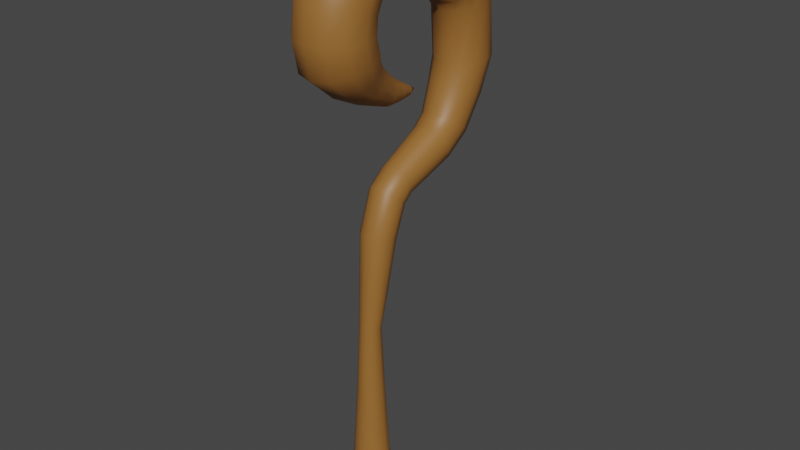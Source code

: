 # Source: wand.blend  (saved by Blender 2.83.19; exported with 4.5.12 LTS)
import bpy
from mathutils import Matrix  # noqa: F401  (used for matrix-valued properties, if any)

bpy.ops.wm.read_factory_settings(use_empty=True)
scene = bpy.context.scene
scene.name = 'Scene'

# ---- collections
col_collection = bpy.data.collections.new('Collection'); scene.collection.children.link(col_collection)

# ---- materials (node trees are filled in below, after node groups)
mat_wood = bpy.data.materials.new('Wood')
mat_wood.use_transparent_shadow = False

# ---- material node trees
mat_wood.use_nodes = True; mat_wood.node_tree.nodes.clear()
_N = mat_wood.node_tree.nodes; _L = mat_wood.node_tree.links
n0 = _N.new('ShaderNodeBsdfPrincipled'); n0.name = 'Principled BSDF'; n0.location = (10, 300)
n0.distribution = 'GGX'
n0.subsurface_method = 'BURLEY'
n0.inputs[0].default_value = (0.3108, 0.1326, 0.0286, 1.0)
n0.inputs[3].default_value = 1.45
n0.inputs[27].default_value = (0.0, 0.0, 0.0, 1.0)
n0.inputs[28].default_value = 1.0
n1 = _N.new('ShaderNodeOutputMaterial'); n1.name = 'Material Output'; n1.location = (300, 300)
_L.new(n0.outputs[0], n1.inputs[0])
n1.is_active_output = True

# ---- world
world_world = bpy.data.worlds.new('World'); scene.world = world_world
world_world.use_nodes = True; world_world.node_tree.nodes.clear()
_N = world_world.node_tree.nodes; _L = world_world.node_tree.links
n0 = _N.new('ShaderNodeOutputWorld'); n0.name = 'World Output'; n0.location = (300, 300)
n1 = _N.new('ShaderNodeBackground'); n1.name = 'Background'; n1.location = (10, 300)
n1.inputs[0].default_value = (0.05088, 0.05088, 0.05088, 1.0)
_L.new(n1.outputs[0], n0.inputs[0])
n0.is_active_output = True
world_world.color = (0.05088, 0.05088, 0.05088)
world_world.use_sun_shadow = False
world_world.sun_shadow_jitter_overblur = 0.0

# ---- meshes
me_cylinder = bpy.data.meshes.new('Cylinder')
me_cylinder.from_pydata([(0.0, 1.0, -1.0), (-1.969e-09, 0.4149, 1.019), (0.5, 0.866, -1.0), (0.3169, 0.33, 1.019), (0.866, 0.5, -1.0), (0.5489, 0.09796, 1.019), (1.0, -4.371e-08, -1.0), (0.6339, -0.219, 1.019), (0.866, -0.5, -1.0), (0.5489, -0.5359, 1.019), (0.5, -0.866, -1.0), (0.3169, -0.7679, 1.019), (1.51e-07, -1.0, -1.0), (9.374e-08, -0.8528, 1.019), (-0.5, -0.866, -1.0), (-0.3169, -0.7679, 1.019), (-0.866, -0.5, -1.0), (-0.5489, -0.5359, 1.019), (-1.0, -4.649e-07, -1.0), (-0.6339, -0.219, 1.019), (-0.866, 0.5, -1.0), (-0.5489, 0.09796, 1.019), (-0.5, 0.866, -1.0), (-0.3169, 0.33, 1.019), (-9.164e-09, 0.2644, 3.625), (0.2417, 0.1996, 3.625), (0.4186, 0.02271, 3.625), (0.4834, -0.219, 3.625), (0.4186, -0.4607, 3.625), (0.2417, -0.6376, 3.625), (6.382e-08, -0.7023, 3.625), (-0.2417, -0.6376, 3.625), (-0.4186, -0.4607, 3.625), (-0.4834, -0.219, 3.625), (-0.4186, 0.02271, 3.625), (-0.2417, 0.1996, 3.625), (-2.192e-07, 0.155, 6.136), (0.187, 0.1049, 6.136), (0.3239, -0.03199, 6.136), (0.374, -0.219, 6.136), (0.3239, -0.406, 6.136), (0.187, -0.5428, 6.136), (-1.627e-07, -0.5929, 6.136), (-0.187, -0.5428, 6.136), (-0.3239, -0.406, 6.136), (-0.374, -0.219, 6.136), (-0.3239, -0.03199, 6.136), (-0.187, 0.1049, 6.136), (-6.398e-07, 0.4386, 7.446), (0.2362, 0.3759, 7.455), (0.4091, 0.2046, 7.478), (0.4724, -0.02945, 7.51), (0.4091, -0.2635, 7.542), (0.2362, -0.4348, 7.565), (-5.685e-07, -0.4975, 7.574), (-0.2362, -0.4348, 7.565), (-0.4091, -0.2635, 7.542), (-0.4724, -0.02945, 7.51), (-0.4091, 0.2046, 7.478), (-0.2362, 0.3759, 7.455), (-3.12e-07, 0.7944, 9.176), (0.2973, 0.7171, 9.195), (0.5149, 0.506, 9.248), (0.5946, 0.2175, 9.32), (0.5149, -0.07092, 9.392), (0.2973, -0.2821, 9.445), (-2.222e-07, -0.3594, 9.464), (-0.2973, -0.2821, 9.445), (-0.5149, -0.07092, 9.392), (-0.5946, 0.2175, 9.32), (-0.5149, 0.506, 9.248), (-0.2973, 0.7171, 9.195), (-8.569e-07, 1.13, 10.13), (0.3091, 1.067, 10.18), (0.5354, 0.8955, 10.33), (0.6182, 0.6607, 10.53), (0.5354, 0.4259, 10.73), (0.3091, 0.2541, 10.88), (-7.635e-07, 0.1911, 10.93), (-0.3091, 0.2541, 10.88), (-0.5354, 0.4259, 10.73), (-0.6182, 0.6607, 10.53), (-0.5354, 0.8955, 10.33), (-0.3091, 1.067, 10.18), (-1.015e-06, 1.338, 10.34), (0.3091, 1.306, 10.42), (0.5354, 1.219, 10.62), (0.6182, 1.099, 10.91), (0.5354, 0.9799, 11.19), (0.3091, 0.8925, 11.4), (-9.219e-07, 0.8605, 11.48), (-0.3091, 0.8925, 11.4), (-0.5354, 0.9799, 11.19), (-0.6182, 1.099, 10.91), (-0.5354, 1.219, 10.62), (-0.3091, 1.306, 10.42), (-6.066e-07, 3.137, 10.96), (0.3702, 3.099, 11.05), (0.6413, 2.995, 11.3), (0.7405, 2.852, 11.64), (0.6413, 2.709, 11.98), (0.3702, 2.604, 12.23), (-4.948e-07, 2.566, 12.33), (-0.3702, 2.604, 12.23), (-0.6413, 2.709, 11.98), (-0.7405, 2.852, 11.64), (-0.6413, 2.995, 11.3), (-0.3702, 3.099, 11.05), (-2.798e-07, 4.142, 11.69), (0.3904, 4.06, 11.75), (0.6763, 3.834, 11.93), (0.7809, 3.526, 12.16), (0.6763, 3.217, 12.4), (0.3904, 2.991, 12.58), (-1.619e-07, 2.909, 12.64), (-0.3904, 2.991, 12.58), (-0.6763, 3.217, 12.4), (-0.7809, 3.526, 12.16), (-0.6763, 3.834, 11.93), (-0.3904, 4.06, 11.75), (8.637e-07, 4.886, 12.93), (0.439, 4.775, 12.97), (0.7603, 4.473, 13.08), (0.878, 4.06, 13.23), (0.7603, 3.647, 13.37), (0.439, 3.345, 13.48), (9.962e-07, 3.235, 13.52), (-0.439, 3.345, 13.48), (-0.7603, 3.647, 13.37), (-0.878, 4.06, 13.23), (-0.7603, 4.473, 13.08), (-0.439, 4.775, 12.97), (1.762e-06, 5.393, 14.33), (0.4818, 5.264, 14.32), (0.8346, 4.912, 14.29), (0.9637, 4.432, 14.25), (0.8346, 3.952, 14.22), (0.4818, 3.6, 14.19), (1.908e-06, 3.471, 14.18), (-0.4818, 3.6, 14.19), (-0.8346, 3.952, 14.22), (-0.9637, 4.432, 14.25), (-0.8346, 4.912, 14.29), (-0.4818, 5.264, 14.32), (1.464e-06, 5.262, 16.06), (0.4818, 5.134, 16.05), (0.8346, 4.782, 16.03), (0.9637, 4.301, 15.99), (0.8346, 3.821, 15.95), (0.4818, 3.469, 15.93), (1.61e-06, 3.34, 15.92), (-0.4818, 3.469, 15.93), (-0.8346, 3.821, 15.95), (-0.9637, 4.301, 15.99), (-0.8346, 4.782, 16.03), (-0.4818, 5.134, 16.05), (1.858e-06, 4.935, 17.16), (0.5133, 4.812, 17.1), (0.8891, 4.476, 16.93), (1.027, 4.016, 16.7), (0.8891, 3.557, 16.47), (0.5133, 3.221, 16.3), (2.013e-06, 3.098, 16.24), (-0.5133, 3.221, 16.3), (-0.8891, 3.557, 16.47), (-1.027, 4.016, 16.7), (-0.8891, 4.476, 16.93), (-0.5133, 4.812, 17.1), (1.271e-06, 3.595, 18.71), (0.5721, 3.507, 18.59), (0.9909, 3.266, 18.25), (1.144, 2.937, 17.78), (0.9909, 2.608, 17.31), (0.5721, 2.368, 16.97), (1.444e-06, 2.279, 16.84), (-0.5721, 2.368, 16.97), (-0.9909, 2.608, 17.31), (-1.144, 2.937, 17.78), (-0.9909, 3.266, 18.25), (-0.5721, 3.507, 18.59), (1.271e-06, 2.03, 19.42), (0.5721, 1.994, 19.27), (0.9909, 1.898, 18.86), (1.144, 1.765, 18.31), (0.9909, 1.633, 17.75), (0.5721, 1.536, 17.34), (1.444e-06, 1.501, 17.19), (-0.5721, 1.536, 17.34), (-0.9909, 1.633, 17.75), (-1.144, 1.765, 18.31), (-0.9909, 1.898, 18.86), (-0.5721, 1.994, 19.27), (-8.387e-06, 0.5794, 19.51), (0.4773, 0.581, 19.38), (0.8267, 0.5854, 19.03), (0.9546, 0.5913, 18.55), (0.8267, 0.5973, 18.08), (0.4773, 0.6017, 17.73), (-8.243e-06, 0.6033, 17.6), (-0.4773, 0.6017, 17.73), (-0.8267, 0.5973, 18.08), (-0.9546, 0.5913, 18.55), (-0.8267, 0.5854, 19.03), (-0.4773, 0.581, 19.38), (-8.418e-06, -0.9846, 19.26), (0.5383, -0.9199, 19.13), (0.9323, -0.7432, 18.78), (1.077, -0.5019, 18.3), (0.9323, -0.2606, 17.82), (0.5383, -0.0839, 17.46), (-8.256e-06, -0.01923, 17.34), (-0.5383, -0.0839, 17.46), (-0.9323, -0.2606, 17.82), (-1.077, -0.5019, 18.3), (-0.9323, -0.7432, 18.78), (-0.5383, -0.9199, 19.13), (-8.475e-06, -1.987, 18.74), (0.611, -1.867, 18.63), (1.058, -1.539, 18.32), (1.222, -1.091, 17.91), (1.058, -0.6421, 17.49), (0.611, -0.3139, 17.19), (-8.291e-06, -0.1938, 17.08), (-0.611, -0.3139, 17.19), (-1.058, -0.6421, 17.49), (-1.222, -1.091, 17.91), (-1.058, -1.539, 18.32), (-0.611, -1.867, 18.63), (-8.475e-06, -2.641, 17.49), (0.611, -2.486, 17.44), (1.058, -2.062, 17.3), (1.222, -1.483, 17.1), (1.058, -0.904, 16.91), (0.611, -0.4803, 16.76), (-8.291e-06, -0.3252, 16.71), (-0.611, -0.4803, 16.76), (-1.058, -0.904, 16.91), (-1.222, -1.483, 17.1), (-1.058, -2.062, 17.3), (-0.611, -2.486, 17.44), (-8.712e-06, -2.795, 16.31), (0.611, -2.631, 16.31), (1.058, -2.184, 16.3), (1.222, -1.573, 16.28), (1.058, -0.9624, 16.27), (0.611, -0.5152, 16.26), (-8.527e-06, -0.3516, 16.26), (-0.611, -0.5152, 16.26), (-1.058, -0.9624, 16.27), (-1.222, -1.573, 16.28), (-1.058, -2.184, 16.3), (-0.611, -2.631, 16.31), (-8.452e-06, -2.572, 15.22), (0.611, -2.416, 15.27), (1.058, -1.987, 15.4), (1.222, -1.403, 15.58), (1.058, -0.8177, 15.75), (0.611, -0.3895, 15.88), (-8.268e-06, -0.2328, 15.93), (-0.611, -0.3895, 15.88), (-1.058, -0.8177, 15.75), (-1.222, -1.403, 15.58), (-1.058, -1.987, 15.4), (-0.611, -2.416, 15.27), (-7.659e-06, -1.687, 14.47), (0.4736, -1.58, 14.54), (0.8204, -1.287, 14.73), (0.9473, -0.8882, 14.98), (0.8204, -0.4891, 15.24), (0.4736, -0.1969, 15.42), (-7.516e-06, -0.08991, 15.49), (-0.4737, -0.1969, 15.42), (-0.8204, -0.4891, 15.24), (-0.9473, -0.8882, 14.98), (-0.8204, -1.287, 14.73), (-0.4737, -1.58, 14.54), (-7.133e-06, -0.6765, 13.98), (0.347, -0.6195, 14.06), (0.6011, -0.4637, 14.26), (0.694, -0.2509, 14.53), (0.6011, -0.03818, 14.81), (0.347, 0.1176, 15.01), (-7.029e-06, 0.1746, 15.08), (-0.347, 0.1176, 15.01), (-0.6011, -0.03818, 14.81), (-0.6941, -0.2509, 14.53), (-0.6011, -0.4637, 14.26), (-0.347, -0.6195, 14.06), (-6.532e-06, 0.4321, 13.6), (0.2492, 0.4507, 13.66), (0.4316, 0.5014, 13.84), (0.4983, 0.5707, 14.08), (0.4316, 0.64, 14.32), (0.2492, 0.6907, 14.49), (-6.456e-06, 0.7093, 14.56), (-0.2492, 0.6907, 14.49), (-0.4316, 0.64, 14.32), (-0.4984, 0.5707, 14.08), (-0.4316, 0.5014, 13.84), (-0.2492, 0.4507, 13.66), (-6.195e-06, 1.102, 13.58), (0.1695, 1.107, 13.62), (0.2936, 1.119, 13.75), (0.339, 1.137, 13.92), (0.2936, 1.154, 14.08), (0.1695, 1.167, 14.21), (-6.144e-06, 1.172, 14.25), (-0.1695, 1.167, 14.21), (-0.2936, 1.154, 14.08), (-0.3391, 1.137, 13.92), (-0.2936, 1.119, 13.75), (-0.1695, 1.107, 13.62), (-5.938e-06, 1.612, 13.6), (0.09599, 1.615, 13.63), (0.1663, 1.622, 13.7), (0.192, 1.632, 13.79), (0.1663, 1.642, 13.89), (0.09599, 1.649, 13.96), (-5.909e-06, 1.652, 13.98), (-0.096, 1.649, 13.96), (-0.1663, 1.642, 13.89), (-0.192, 1.632, 13.79), (-0.1663, 1.622, 13.7), (-0.096, 1.615, 13.63), (-0.00658, 2.001, 13.75)], [], [(0, 1, 3, 2), (2, 3, 5, 4), (4, 5, 7, 6), (6, 7, 9, 8), (8, 9, 11, 10), (10, 11, 13, 12), (12, 13, 15, 14), (14, 15, 17, 16), (16, 17, 19, 18), (18, 19, 21, 20), (15, 13, 30, 31), (20, 21, 23, 22), (22, 23, 1, 0), (0, 2, 4, 6, 8, 10, 12, 14, 16, 18, 20, 22), (26, 25, 37, 38), (13, 11, 29, 30), (11, 9, 28, 29), (9, 7, 27, 28), (1, 23, 35, 24), (3, 1, 24, 25), (7, 5, 26, 27), (23, 21, 34, 35), (5, 3, 25, 26), (21, 19, 33, 34), (19, 17, 32, 33), (17, 15, 31, 32), (36, 47, 59, 48), (33, 32, 44, 45), (30, 29, 41, 42), (27, 26, 38, 39), (34, 33, 45, 46), (31, 30, 42, 43), (28, 27, 39, 40), (35, 34, 46, 47), (25, 24, 36, 37), (32, 31, 43, 44), (29, 28, 40, 41), (24, 35, 47, 36), (53, 52, 64, 65), (38, 37, 49, 50), (45, 44, 56, 57), (42, 41, 53, 54), (39, 38, 50, 51), (46, 45, 57, 58), (43, 42, 54, 55), (40, 39, 51, 52), (47, 46, 58, 59), (37, 36, 48, 49), (44, 43, 55, 56), (41, 40, 52, 53), (65, 64, 76, 77), (48, 59, 71, 60), (50, 49, 61, 62), (57, 56, 68, 69), (54, 53, 65, 66), (51, 50, 62, 63), (58, 57, 69, 70), (55, 54, 66, 67), (52, 51, 63, 64), (59, 58, 70, 71), (49, 48, 60, 61), (56, 55, 67, 68), (80, 79, 91, 92), (60, 71, 83, 72), (62, 61, 73, 74), (69, 68, 80, 81), (66, 65, 77, 78), (63, 62, 74, 75), (70, 69, 81, 82), (67, 66, 78, 79), (64, 63, 75, 76), (71, 70, 82, 83), (61, 60, 72, 73), (68, 67, 79, 80), (85, 84, 96, 97), (77, 76, 88, 89), (72, 83, 95, 84), (74, 73, 85, 86), (81, 80, 92, 93), (78, 77, 89, 90), (75, 74, 86, 87), (82, 81, 93, 94), (79, 78, 90, 91), (76, 75, 87, 88), (83, 82, 94, 95), (73, 72, 84, 85), (107, 106, 118, 119), (92, 91, 103, 104), (89, 88, 100, 101), (84, 95, 107, 96), (86, 85, 97, 98), (93, 92, 104, 105), (90, 89, 101, 102), (87, 86, 98, 99), (94, 93, 105, 106), (91, 90, 102, 103), (88, 87, 99, 100), (95, 94, 106, 107), (112, 111, 123, 124), (97, 96, 108, 109), (104, 103, 115, 116), (101, 100, 112, 113), (96, 107, 119, 108), (98, 97, 109, 110), (105, 104, 116, 117), (102, 101, 113, 114), (99, 98, 110, 111), (106, 105, 117, 118), (103, 102, 114, 115), (100, 99, 111, 112), (124, 123, 135, 136), (119, 118, 130, 131), (109, 108, 120, 121), (116, 115, 127, 128), (113, 112, 124, 125), (108, 119, 131, 120), (110, 109, 121, 122), (117, 116, 128, 129), (114, 113, 125, 126), (111, 110, 122, 123), (118, 117, 129, 130), (115, 114, 126, 127), (139, 138, 150, 151), (131, 130, 142, 143), (121, 120, 132, 133), (128, 127, 139, 140), (125, 124, 136, 137), (120, 131, 143, 132), (122, 121, 133, 134), (129, 128, 140, 141), (126, 125, 137, 138), (123, 122, 134, 135), (130, 129, 141, 142), (127, 126, 138, 139), (151, 150, 162, 163), (136, 135, 147, 148), (143, 142, 154, 155), (133, 132, 144, 145), (140, 139, 151, 152), (137, 136, 148, 149), (132, 143, 155, 144), (134, 133, 145, 146), (141, 140, 152, 153), (138, 137, 149, 150), (135, 134, 146, 147), (142, 141, 153, 154), (166, 165, 177, 178), (148, 147, 159, 160), (155, 154, 166, 167), (145, 144, 156, 157), (152, 151, 163, 164), (149, 148, 160, 161), (144, 155, 167, 156), (146, 145, 157, 158), (153, 152, 164, 165), (150, 149, 161, 162), (147, 146, 158, 159), (154, 153, 165, 166), (171, 170, 182, 183), (163, 162, 174, 175), (160, 159, 171, 172), (167, 166, 178, 179), (157, 156, 168, 169), (164, 163, 175, 176), (161, 160, 172, 173), (156, 167, 179, 168), (158, 157, 169, 170), (165, 164, 176, 177), (162, 161, 173, 174), (159, 158, 170, 171), (183, 182, 194, 195), (178, 177, 189, 190), (175, 174, 186, 187), (172, 171, 183, 184), (179, 178, 190, 191), (169, 168, 180, 181), (176, 175, 187, 188), (173, 172, 184, 185), (168, 179, 191, 180), (170, 169, 181, 182), (177, 176, 188, 189), (174, 173, 185, 186), (198, 197, 209, 210), (190, 189, 201, 202), (187, 186, 198, 199), (184, 183, 195, 196), (191, 190, 202, 203), (181, 180, 192, 193), (188, 187, 199, 200), (185, 184, 196, 197), (180, 191, 203, 192), (182, 181, 193, 194), (189, 188, 200, 201), (186, 185, 197, 198), (210, 209, 221, 222), (195, 194, 206, 207), (202, 201, 213, 214), (199, 198, 210, 211), (196, 195, 207, 208), (203, 202, 214, 215), (193, 192, 204, 205), (200, 199, 211, 212), (197, 196, 208, 209), (192, 203, 215, 204), (194, 193, 205, 206), (201, 200, 212, 213), (225, 224, 236, 237), (207, 206, 218, 219), (214, 213, 225, 226), (211, 210, 222, 223), (208, 207, 219, 220), (215, 214, 226, 227), (205, 204, 216, 217), (212, 211, 223, 224), (209, 208, 220, 221), (204, 215, 227, 216), (206, 205, 217, 218), (213, 212, 224, 225), (230, 229, 241, 242), (222, 221, 233, 234), (219, 218, 230, 231), (226, 225, 237, 238), (223, 222, 234, 235), (220, 219, 231, 232), (227, 226, 238, 239), (217, 216, 228, 229), (224, 223, 235, 236), (221, 220, 232, 233), (216, 227, 239, 228), (218, 217, 229, 230), (240, 251, 263, 252), (237, 236, 248, 249), (234, 233, 245, 246), (231, 230, 242, 243), (238, 237, 249, 250), (235, 234, 246, 247), (232, 231, 243, 244), (239, 238, 250, 251), (229, 228, 240, 241), (236, 235, 247, 248), (233, 232, 244, 245), (228, 239, 251, 240), (257, 256, 268, 269), (242, 241, 253, 254), (249, 248, 260, 261), (246, 245, 257, 258), (243, 242, 254, 255), (250, 249, 261, 262), (247, 246, 258, 259), (244, 243, 255, 256), (251, 250, 262, 263), (241, 240, 252, 253), (248, 247, 259, 260), (245, 244, 256, 257), (269, 268, 280, 281), (252, 263, 275, 264), (254, 253, 265, 266), (261, 260, 272, 273), (258, 257, 269, 270), (255, 254, 266, 267), (262, 261, 273, 274), (259, 258, 270, 271), (256, 255, 267, 268), (263, 262, 274, 275), (253, 252, 264, 265), (260, 259, 271, 272), (284, 283, 295, 296), (264, 275, 287, 276), (266, 265, 277, 278), (273, 272, 284, 285), (270, 269, 281, 282), (267, 266, 278, 279), (274, 273, 285, 286), (271, 270, 282, 283), (268, 267, 279, 280), (275, 274, 286, 287), (265, 264, 276, 277), (272, 271, 283, 284), (289, 288, 300, 301), (281, 280, 292, 293), (276, 287, 299, 288), (278, 277, 289, 290), (285, 284, 296, 297), (282, 281, 293, 294), (279, 278, 290, 291), (286, 285, 297, 298), (283, 282, 294, 295), (280, 279, 291, 292), (287, 286, 298, 299), (277, 276, 288, 289), (311, 310, 322, 323), (296, 295, 307, 308), (293, 292, 304, 305), (288, 299, 311, 300), (290, 289, 301, 302), (297, 296, 308, 309), (294, 293, 305, 306), (291, 290, 302, 303), (298, 297, 309, 310), (295, 294, 306, 307), (292, 291, 303, 304), (299, 298, 310, 311), (316, 324, 317), (301, 300, 312, 313), (308, 307, 319, 320), (305, 304, 316, 317), (300, 311, 323, 312), (302, 301, 313, 314), (309, 308, 320, 321), (306, 305, 317, 318), (303, 302, 314, 315), (310, 309, 321, 322), (307, 306, 318, 319), (304, 303, 315, 316), (317, 324, 318), (318, 324, 319), (319, 324, 320), (320, 324, 321), (321, 324, 322), (322, 324, 323), (323, 324, 312), (312, 324, 313), (313, 324, 314), (314, 324, 315), (315, 324, 316)])
me_cylinder.polygons.foreach_set('use_smooth', [True] * 325)
_uv = me_cylinder.uv_layers.new(name='UVMap')
_uv.uv.foreach_set('vector', [1.0, 0.5, 1.0, 1.0, 0.9167, 1.0, 0.9167, 0.5, 0.9167, 0.5, 0.9167, 1.0, 0.8333, 1.0, 0.8333, 0.5, 0.8333, 0.5, 0.8333, 1.0, 0.75, 1.0, 0.75, 0.5, 0.75, 0.5, 0.75, 1.0, 0.6667, 1.0, 0.6667, 0.5, 0.6667, 0.5, 0.6667, 1.0, 0.5833, 1.0, 0.5833, 0.5, 0.5833, 0.5, 0.5833, 1.0, 0.5, 1.0, 0.5, 0.5, 0.5, 0.5, 0.5, 1.0, 0.4167, 1.0, 0.4167, 0.5, 0.4167, 0.5, 0.4167, 1.0, 0.3333, 1.0, 0.3333, 0.5, 0.3333, 0.5, 0.3333, 1.0, 0.25, 1.0, 0.25, 0.5, 0.25, 0.5, 0.25, 1.0, 0.1667, 1.0, 0.1667, 0.5, 0.4167, 1.0, 0.5, 1.0, 0.5, 1.0, 0.4167, 1.0, 0.1667, 0.5, 0.1667, 1.0, 0.08333, 1.0, 0.08333, 0.5, 0.08333, 0.5, 0.08333, 1.0, 7.451e-08, 1.0, 7.451e-08, 0.5, 0.75, 0.49, 0.87, 0.4578, 0.9578, 0.37, 0.99, 0.25, 0.9578, 0.13, 0.87, 0.04215, 0.75, 0.01, 0.63, 0.04215, 0.5422, 0.13, 0.51, 0.25, 0.5422, 0.37, 0.63, 0.4578, 0.8333, 1.0, 0.9167, 1.0, 0.9167, 1.0, 0.8333, 1.0, 0.5, 1.0, 0.5833, 1.0, 0.5833, 1.0, 0.5, 1.0, 0.5833, 1.0, 0.6667, 1.0, 0.6667, 1.0, 0.5833, 1.0, 0.6667, 1.0, 0.75, 1.0, 0.75, 1.0, 0.6667, 1.0, 7.451e-08, 1.0, 0.08333, 1.0, 0.08333, 1.0, 7.451e-08, 1.0, 0.9167, 1.0, 1.0, 1.0, 1.0, 1.0, 0.9167, 1.0, 0.75, 1.0, 0.8333, 1.0, 0.8333, 1.0, 0.75, 1.0, 0.08333, 1.0, 0.1667, 1.0, 0.1667, 1.0, 0.08333, 1.0, 0.8333, 1.0, 0.9167, 1.0, 0.9167, 1.0, 0.8333, 1.0, 0.1667, 1.0, 0.25, 1.0, 0.25, 1.0, 0.1667, 1.0, 0.25, 1.0, 0.3333, 1.0, 0.3333, 1.0, 0.25, 1.0, 0.3333, 1.0, 0.4167, 1.0, 0.4167, 1.0, 0.3333, 1.0, 7.451e-08, 1.0, 0.08333, 1.0, 0.08333, 1.0, 7.451e-08, 1.0, 0.25, 1.0, 0.3333, 1.0, 0.3333, 1.0, 0.25, 1.0, 0.5, 1.0, 0.5833, 1.0, 0.5833, 1.0, 0.5, 1.0, 0.75, 1.0, 0.8333, 1.0, 0.8333, 1.0, 0.75, 1.0, 0.1667, 1.0, 0.25, 1.0, 0.25, 1.0, 0.1667, 1.0, 0.4167, 1.0, 0.5, 1.0, 0.5, 1.0, 0.4167, 1.0, 0.6667, 1.0, 0.75, 1.0, 0.75, 1.0, 0.6667, 1.0, 0.08333, 1.0, 0.1667, 1.0, 0.1667, 1.0, 0.08333, 1.0, 0.9167, 1.0, 1.0, 1.0, 1.0, 1.0, 0.9167, 1.0, 0.3333, 1.0, 0.4167, 1.0, 0.4167, 1.0, 0.3333, 1.0, 0.5833, 1.0, 0.6667, 1.0, 0.6667, 1.0, 0.5833, 1.0, 7.451e-08, 1.0, 0.08333, 1.0, 0.08333, 1.0, 7.451e-08, 1.0, 0.5833, 1.0, 0.6667, 1.0, 0.6667, 1.0, 0.5833, 1.0, 0.8333, 1.0, 0.9167, 1.0, 0.9167, 1.0, 0.8333, 1.0, 0.25, 1.0, 0.3333, 1.0, 0.3333, 1.0, 0.25, 1.0, 0.5, 1.0, 0.5833, 1.0, 0.5833, 1.0, 0.5, 1.0, 0.75, 1.0, 0.8333, 1.0, 0.8333, 1.0, 0.75, 1.0, 0.1667, 1.0, 0.25, 1.0, 0.25, 1.0, 0.1667, 1.0, 0.4167, 1.0, 0.5, 1.0, 0.5, 1.0, 0.4167, 1.0, 0.6667, 1.0, 0.75, 1.0, 0.75, 1.0, 0.6667, 1.0, 0.08333, 1.0, 0.1667, 1.0, 0.1667, 1.0, 0.08333, 1.0, 0.9167, 1.0, 1.0, 1.0, 1.0, 1.0, 0.9167, 1.0, 0.3333, 1.0, 0.4167, 1.0, 0.4167, 1.0, 0.3333, 1.0, 0.5833, 1.0, 0.6667, 1.0, 0.6667, 1.0, 0.5833, 1.0, 0.5833, 1.0, 0.6667, 1.0, 0.6667, 1.0, 0.5833, 1.0, 7.451e-08, 1.0, 0.08333, 1.0, 0.08333, 1.0, 7.451e-08, 1.0, 0.8333, 1.0, 0.9167, 1.0, 0.9167, 1.0, 0.8333, 1.0, 0.25, 1.0, 0.3333, 1.0, 0.3333, 1.0, 0.25, 1.0, 0.5, 1.0, 0.5833, 1.0, 0.5833, 1.0, 0.5, 1.0, 0.75, 1.0, 0.8333, 1.0, 0.8333, 1.0, 0.75, 1.0, 0.1667, 1.0, 0.25, 1.0, 0.25, 1.0, 0.1667, 1.0, 0.4167, 1.0, 0.5, 1.0, 0.5, 1.0, 0.4167, 1.0, 0.6667, 1.0, 0.75, 1.0, 0.75, 1.0, 0.6667, 1.0, 0.08333, 1.0, 0.1667, 1.0, 0.1667, 1.0, 0.08333, 1.0, 0.9167, 1.0, 1.0, 1.0, 1.0, 1.0, 0.9167, 1.0, 0.3333, 1.0, 0.4167, 1.0, 0.4167, 1.0, 0.3333, 1.0, 0.3333, 1.0, 0.4167, 1.0, 0.4167, 1.0, 0.3333, 1.0, 7.451e-08, 1.0, 0.08333, 1.0, 0.08333, 1.0, 7.451e-08, 1.0, 0.8333, 1.0, 0.9167, 1.0, 0.9167, 1.0, 0.8333, 1.0, 0.25, 1.0, 0.3333, 1.0, 0.3333, 1.0, 0.25, 1.0, 0.5, 1.0, 0.5833, 1.0, 0.5833, 1.0, 0.5, 1.0, 0.75, 1.0, 0.8333, 1.0, 0.8333, 1.0, 0.75, 1.0, 0.1667, 1.0, 0.25, 1.0, 0.25, 1.0, 0.1667, 1.0, 0.4167, 1.0, 0.5, 1.0, 0.5, 1.0, 0.4167, 1.0, 0.6667, 1.0, 0.75, 1.0, 0.75, 1.0, 0.6667, 1.0, 0.08333, 1.0, 0.1667, 1.0, 0.1667, 1.0, 0.08333, 1.0, 0.9167, 1.0, 1.0, 1.0, 1.0, 1.0, 0.9167, 1.0, 0.3333, 1.0, 0.4167, 1.0, 0.4167, 1.0, 0.3333, 1.0, 0.9167, 1.0, 1.0, 1.0, 1.0, 1.0, 0.9167, 1.0, 0.5833, 1.0, 0.6667, 1.0, 0.6667, 1.0, 0.5833, 1.0, 7.451e-08, 1.0, 0.08333, 1.0, 0.08333, 1.0, 7.451e-08, 1.0, 0.8333, 1.0, 0.9167, 1.0, 0.9167, 1.0, 0.8333, 1.0, 0.25, 1.0, 0.3333, 1.0, 0.3333, 1.0, 0.25, 1.0, 0.5, 1.0, 0.5833, 1.0, 0.5833, 1.0, 0.5, 1.0, 0.75, 1.0, 0.8333, 1.0, 0.8333, 1.0, 0.75, 1.0, 0.1667, 1.0, 0.25, 1.0, 0.25, 1.0, 0.1667, 1.0, 0.4167, 1.0, 0.5, 1.0, 0.5, 1.0, 0.4167, 1.0, 0.6667, 1.0, 0.75, 1.0, 0.75, 1.0, 0.6667, 1.0, 0.08333, 1.0, 0.1667, 1.0, 0.1667, 1.0, 0.08333, 1.0, 0.9167, 1.0, 1.0, 1.0, 1.0, 1.0, 0.9167, 1.0, 0.08333, 1.0, 0.1667, 1.0, 0.1667, 1.0, 0.08333, 1.0, 0.3333, 1.0, 0.4167, 1.0, 0.4167, 1.0, 0.3333, 1.0, 0.5833, 1.0, 0.6667, 1.0, 0.6667, 1.0, 0.5833, 1.0, 7.451e-08, 1.0, 0.08333, 1.0, 0.08333, 1.0, 7.451e-08, 1.0, 0.8333, 1.0, 0.9167, 1.0, 0.9167, 1.0, 0.8333, 1.0, 0.25, 1.0, 0.3333, 1.0, 0.3333, 1.0, 0.25, 1.0, 0.5, 1.0, 0.5833, 1.0, 0.5833, 1.0, 0.5, 1.0, 0.75, 1.0, 0.8333, 1.0, 0.8333, 1.0, 0.75, 1.0, 0.1667, 1.0, 0.25, 1.0, 0.25, 1.0, 0.1667, 1.0, 0.4167, 1.0, 0.5, 1.0, 0.5, 1.0, 0.4167, 1.0, 0.6667, 1.0, 0.75, 1.0, 0.75, 1.0, 0.6667, 1.0, 0.08333, 1.0, 0.1667, 1.0, 0.1667, 1.0, 0.08333, 1.0, 0.6667, 1.0, 0.75, 1.0, 0.75, 1.0, 0.6667, 1.0, 0.9167, 1.0, 1.0, 1.0, 1.0, 1.0, 0.9167, 1.0, 0.3333, 1.0, 0.4167, 1.0, 0.4167, 1.0, 0.3333, 1.0, 0.5833, 1.0, 0.6667, 1.0, 0.6667, 1.0, 0.5833, 1.0, 7.451e-08, 1.0, 0.08333, 1.0, 0.08333, 1.0, 7.451e-08, 1.0, 0.8333, 1.0, 0.9167, 1.0, 0.9167, 1.0, 0.8333, 1.0, 0.25, 1.0, 0.3333, 1.0, 0.3333, 1.0, 0.25, 1.0, 0.5, 1.0, 0.5833, 1.0, 0.5833, 1.0, 0.5, 1.0, 0.75, 1.0, 0.8333, 1.0, 0.8333, 1.0, 0.75, 1.0, 0.1667, 1.0, 0.25, 1.0, 0.25, 1.0, 0.1667, 1.0, 0.4167, 1.0, 0.5, 1.0, 0.5, 1.0, 0.4167, 1.0, 0.6667, 1.0, 0.75, 1.0, 0.75, 1.0, 0.6667, 1.0, 0.6667, 1.0, 0.75, 1.0, 0.75, 1.0, 0.6667, 1.0, 0.08333, 1.0, 0.1667, 1.0, 0.1667, 1.0, 0.08333, 1.0, 0.9167, 1.0, 1.0, 1.0, 1.0, 1.0, 0.9167, 1.0, 0.3333, 1.0, 0.4167, 1.0, 0.4167, 1.0, 0.3333, 1.0, 0.5833, 1.0, 0.6667, 1.0, 0.6667, 1.0, 0.5833, 1.0, 7.451e-08, 1.0, 0.08333, 1.0, 0.08333, 1.0, 7.451e-08, 1.0, 0.8333, 1.0, 0.9167, 1.0, 0.9167, 1.0, 0.8333, 1.0, 0.25, 1.0, 0.3333, 1.0, 0.3333, 1.0, 0.25, 1.0, 0.5, 1.0, 0.5833, 1.0, 0.5833, 1.0, 0.5, 1.0, 0.75, 1.0, 0.8333, 1.0, 0.8333, 1.0, 0.75, 1.0, 0.1667, 1.0, 0.25, 1.0, 0.25, 1.0, 0.1667, 1.0, 0.4167, 1.0, 0.5, 1.0, 0.5, 1.0, 0.4167, 1.0, 0.4167, 1.0, 0.5, 1.0, 0.5, 1.0, 0.4167, 1.0, 0.08333, 1.0, 0.1667, 1.0, 0.1667, 1.0, 0.08333, 1.0, 0.9167, 1.0, 1.0, 1.0, 1.0, 1.0, 0.9167, 1.0, 0.3333, 1.0, 0.4167, 1.0, 0.4167, 1.0, 0.3333, 1.0, 0.5833, 1.0, 0.6667, 1.0, 0.6667, 1.0, 0.5833, 1.0, 7.451e-08, 1.0, 0.08333, 1.0, 0.08333, 1.0, 7.451e-08, 1.0, 0.8333, 1.0, 0.9167, 1.0, 0.9167, 1.0, 0.8333, 1.0, 0.25, 1.0, 0.3333, 1.0, 0.3333, 1.0, 0.25, 1.0, 0.5, 1.0, 0.5833, 1.0, 0.5833, 1.0, 0.5, 1.0, 0.75, 1.0, 0.8333, 1.0, 0.8333, 1.0, 0.75, 1.0, 0.1667, 1.0, 0.25, 1.0, 0.25, 1.0, 0.1667, 1.0, 0.4167, 1.0, 0.5, 1.0, 0.5, 1.0, 0.4167, 1.0, 0.4167, 1.0, 0.5, 1.0, 0.5, 1.0, 0.4167, 1.0, 0.6667, 1.0, 0.75, 1.0, 0.75, 1.0, 0.6667, 1.0, 0.08333, 1.0, 0.1667, 1.0, 0.1667, 1.0, 0.08333, 1.0, 0.9167, 1.0, 1.0, 1.0, 1.0, 1.0, 0.9167, 1.0, 0.3333, 1.0, 0.4167, 1.0, 0.4167, 1.0, 0.3333, 1.0, 0.5833, 1.0, 0.6667, 1.0, 0.6667, 1.0, 0.5833, 1.0, 7.451e-08, 1.0, 0.08333, 1.0, 0.08333, 1.0, 7.451e-08, 1.0, 0.8333, 1.0, 0.9167, 1.0, 0.9167, 1.0, 0.8333, 1.0, 0.25, 1.0, 0.3333, 1.0, 0.3333, 1.0, 0.25, 1.0, 0.5, 1.0, 0.5833, 1.0, 0.5833, 1.0, 0.5, 1.0, 0.75, 1.0, 0.8333, 1.0, 0.8333, 1.0, 0.75, 1.0, 0.1667, 1.0, 0.25, 1.0, 0.25, 1.0, 0.1667, 1.0, 0.1667, 1.0, 0.25, 1.0, 0.25, 1.0, 0.1667, 1.0, 0.6667, 1.0, 0.75, 1.0, 0.75, 1.0, 0.6667, 1.0, 0.08333, 1.0, 0.1667, 1.0, 0.1667, 1.0, 0.08333, 1.0, 0.9167, 1.0, 1.0, 1.0, 1.0, 1.0, 0.9167, 1.0, 0.3333, 1.0, 0.4167, 1.0, 0.4167, 1.0, 0.3333, 1.0, 0.5833, 1.0, 0.6667, 1.0, 0.6667, 1.0, 0.5833, 1.0, 7.451e-08, 1.0, 0.08333, 1.0, 0.08333, 1.0, 7.451e-08, 1.0, 0.8333, 1.0, 0.9167, 1.0, 0.9167, 1.0, 0.8333, 1.0, 0.25, 1.0, 0.3333, 1.0, 0.3333, 1.0, 0.25, 1.0, 0.5, 1.0, 0.5833, 1.0, 0.5833, 1.0, 0.5, 1.0, 0.75, 1.0, 0.8333, 1.0, 0.8333, 1.0, 0.75, 1.0, 0.1667, 1.0, 0.25, 1.0, 0.25, 1.0, 0.1667, 1.0, 0.75, 1.0, 0.8333, 1.0, 0.8333, 1.0, 0.75, 1.0, 0.4167, 1.0, 0.5, 1.0, 0.5, 1.0, 0.4167, 1.0, 0.6667, 1.0, 0.75, 1.0, 0.75, 1.0, 0.6667, 1.0, 0.08333, 1.0, 0.1667, 1.0, 0.1667, 1.0, 0.08333, 1.0, 0.9167, 1.0, 1.0, 1.0, 1.0, 1.0, 0.9167, 1.0, 0.3333, 1.0, 0.4167, 1.0, 0.4167, 1.0, 0.3333, 1.0, 0.5833, 1.0, 0.6667, 1.0, 0.6667, 1.0, 0.5833, 1.0, 7.451e-08, 1.0, 0.08333, 1.0, 0.08333, 1.0, 7.451e-08, 1.0, 0.8333, 1.0, 0.9167, 1.0, 0.9167, 1.0, 0.8333, 1.0, 0.25, 1.0, 0.3333, 1.0, 0.3333, 1.0, 0.25, 1.0, 0.5, 1.0, 0.5833, 1.0, 0.5833, 1.0, 0.5, 1.0, 0.75, 1.0, 0.8333, 1.0, 0.8333, 1.0, 0.75, 1.0, 0.75, 1.0, 0.8333, 1.0, 0.8333, 1.0, 0.75, 1.0, 0.1667, 1.0, 0.25, 1.0, 0.25, 1.0, 0.1667, 1.0, 0.4167, 1.0, 0.5, 1.0, 0.5, 1.0, 0.4167, 1.0, 0.6667, 1.0, 0.75, 1.0, 0.75, 1.0, 0.6667, 1.0, 0.08333, 1.0, 0.1667, 1.0, 0.1667, 1.0, 0.08333, 1.0, 0.9167, 1.0, 1.0, 1.0, 1.0, 1.0, 0.9167, 1.0, 0.3333, 1.0, 0.4167, 1.0, 0.4167, 1.0, 0.3333, 1.0, 0.5833, 1.0, 0.6667, 1.0, 0.6667, 1.0, 0.5833, 1.0, 7.451e-08, 1.0, 0.08333, 1.0, 0.08333, 1.0, 7.451e-08, 1.0, 0.8333, 1.0, 0.9167, 1.0, 0.9167, 1.0, 0.8333, 1.0, 0.25, 1.0, 0.3333, 1.0, 0.3333, 1.0, 0.25, 1.0, 0.5, 1.0, 0.5833, 1.0, 0.5833, 1.0, 0.5, 1.0, 0.5, 1.0, 0.5833, 1.0, 0.5833, 1.0, 0.5, 1.0, 0.1667, 1.0, 0.25, 1.0, 0.25, 1.0, 0.1667, 1.0, 0.4167, 1.0, 0.5, 1.0, 0.5, 1.0, 0.4167, 1.0, 0.6667, 1.0, 0.75, 1.0, 0.75, 1.0, 0.6667, 1.0, 0.08333, 1.0, 0.1667, 1.0, 0.1667, 1.0, 0.08333, 1.0, 0.9167, 1.0, 1.0, 1.0, 1.0, 1.0, 0.9167, 1.0, 0.3333, 1.0, 0.4167, 1.0, 0.4167, 1.0, 0.3333, 1.0, 0.5833, 1.0, 0.6667, 1.0, 0.6667, 1.0, 0.5833, 1.0, 7.451e-08, 1.0, 0.08333, 1.0, 0.08333, 1.0, 7.451e-08, 1.0, 0.8333, 1.0, 0.9167, 1.0, 0.9167, 1.0, 0.8333, 1.0, 0.25, 1.0, 0.3333, 1.0, 0.3333, 1.0, 0.25, 1.0, 0.5, 1.0, 0.5833, 1.0, 0.5833, 1.0, 0.5, 1.0, 0.5, 1.0, 0.5833, 1.0, 0.5833, 1.0, 0.5, 1.0, 0.75, 1.0, 0.8333, 1.0, 0.8333, 1.0, 0.75, 1.0, 0.1667, 1.0, 0.25, 1.0, 0.25, 1.0, 0.1667, 1.0, 0.4167, 1.0, 0.5, 1.0, 0.5, 1.0, 0.4167, 1.0, 0.6667, 1.0, 0.75, 1.0, 0.75, 1.0, 0.6667, 1.0, 0.08333, 1.0, 0.1667, 1.0, 0.1667, 1.0, 0.08333, 1.0, 0.9167, 1.0, 1.0, 1.0, 1.0, 1.0, 0.9167, 1.0, 0.3333, 1.0, 0.4167, 1.0, 0.4167, 1.0, 0.3333, 1.0, 0.5833, 1.0, 0.6667, 1.0, 0.6667, 1.0, 0.5833, 1.0, 7.451e-08, 1.0, 0.08333, 1.0, 0.08333, 1.0, 7.451e-08, 1.0, 0.8333, 1.0, 0.9167, 1.0, 0.9167, 1.0, 0.8333, 1.0, 0.25, 1.0, 0.3333, 1.0, 0.3333, 1.0, 0.25, 1.0, 0.25, 1.0, 0.3333, 1.0, 0.3333, 1.0, 0.25, 1.0, 0.75, 1.0, 0.8333, 1.0, 0.8333, 1.0, 0.75, 1.0, 0.1667, 1.0, 0.25, 1.0, 0.25, 1.0, 0.1667, 1.0, 0.4167, 1.0, 0.5, 1.0, 0.5, 1.0, 0.4167, 1.0, 0.6667, 1.0, 0.75, 1.0, 0.75, 1.0, 0.6667, 1.0, 0.08333, 1.0, 0.1667, 1.0, 0.1667, 1.0, 0.08333, 1.0, 0.9167, 1.0, 1.0, 1.0, 1.0, 1.0, 0.9167, 1.0, 0.3333, 1.0, 0.4167, 1.0, 0.4167, 1.0, 0.3333, 1.0, 0.5833, 1.0, 0.6667, 1.0, 0.6667, 1.0, 0.5833, 1.0, 7.451e-08, 1.0, 0.08333, 1.0, 0.08333, 1.0, 7.451e-08, 1.0, 0.8333, 1.0, 0.9167, 1.0, 0.9167, 1.0, 0.8333, 1.0, 0.25, 1.0, 0.3333, 1.0, 0.3333, 1.0, 0.25, 1.0, 0.8333, 1.0, 0.9167, 1.0, 0.9167, 1.0, 0.8333, 1.0, 0.5, 1.0, 0.5833, 1.0, 0.5833, 1.0, 0.5, 1.0, 0.75, 1.0, 0.8333, 1.0, 0.8333, 1.0, 0.75, 1.0, 0.1667, 1.0, 0.25, 1.0, 0.25, 1.0, 0.1667, 1.0, 0.4167, 1.0, 0.5, 1.0, 0.5, 1.0, 0.4167, 1.0, 0.6667, 1.0, 0.75, 1.0, 0.75, 1.0, 0.6667, 1.0, 0.08333, 1.0, 0.1667, 1.0, 0.1667, 1.0, 0.08333, 1.0, 0.9167, 1.0, 1.0, 1.0, 1.0, 1.0, 0.9167, 1.0, 0.3333, 1.0, 0.4167, 1.0, 0.4167, 1.0, 0.3333, 1.0, 0.5833, 1.0, 0.6667, 1.0, 0.6667, 1.0, 0.5833, 1.0, 7.451e-08, 1.0, 0.08333, 1.0, 0.08333, 1.0, 7.451e-08, 1.0, 0.8333, 1.0, 0.9167, 1.0, 0.9167, 1.0, 0.8333, 1.0, 7.451e-08, 1.0, 0.08333, 1.0, 0.08333, 1.0, 7.451e-08, 1.0, 0.25, 1.0, 0.3333, 1.0, 0.3333, 1.0, 0.25, 1.0, 0.5, 1.0, 0.5833, 1.0, 0.5833, 1.0, 0.5, 1.0, 0.75, 1.0, 0.8333, 1.0, 0.8333, 1.0, 0.75, 1.0, 0.1667, 1.0, 0.25, 1.0, 0.25, 1.0, 0.1667, 1.0, 0.4167, 1.0, 0.5, 1.0, 0.5, 1.0, 0.4167, 1.0, 0.6667, 1.0, 0.75, 1.0, 0.75, 1.0, 0.6667, 1.0, 0.08333, 1.0, 0.1667, 1.0, 0.1667, 1.0, 0.08333, 1.0, 0.9167, 1.0, 1.0, 1.0, 1.0, 1.0, 0.9167, 1.0, 0.3333, 1.0, 0.4167, 1.0, 0.4167, 1.0, 0.3333, 1.0, 0.5833, 1.0, 0.6667, 1.0, 0.6667, 1.0, 0.5833, 1.0, 7.451e-08, 1.0, 0.08333, 1.0, 0.08333, 1.0, 7.451e-08, 1.0, 0.5833, 1.0, 0.6667, 1.0, 0.6667, 1.0, 0.5833, 1.0, 0.8333, 1.0, 0.9167, 1.0, 0.9167, 1.0, 0.8333, 1.0, 0.25, 1.0, 0.3333, 1.0, 0.3333, 1.0, 0.25, 1.0, 0.5, 1.0, 0.5833, 1.0, 0.5833, 1.0, 0.5, 1.0, 0.75, 1.0, 0.8333, 1.0, 0.8333, 1.0, 0.75, 1.0, 0.1667, 1.0, 0.25, 1.0, 0.25, 1.0, 0.1667, 1.0, 0.4167, 1.0, 0.5, 1.0, 0.5, 1.0, 0.4167, 1.0, 0.6667, 1.0, 0.75, 1.0, 0.75, 1.0, 0.6667, 1.0, 0.08333, 1.0, 0.1667, 1.0, 0.1667, 1.0, 0.08333, 1.0, 0.9167, 1.0, 1.0, 1.0, 1.0, 1.0, 0.9167, 1.0, 0.3333, 1.0, 0.4167, 1.0, 0.4167, 1.0, 0.3333, 1.0, 0.5833, 1.0, 0.6667, 1.0, 0.6667, 1.0, 0.5833, 1.0, 0.5833, 1.0, 0.6667, 1.0, 0.6667, 1.0, 0.5833, 1.0, 7.451e-08, 1.0, 0.08333, 1.0, 0.08333, 1.0, 7.451e-08, 1.0, 0.8333, 1.0, 0.9167, 1.0, 0.9167, 1.0, 0.8333, 1.0, 0.25, 1.0, 0.3333, 1.0, 0.3333, 1.0, 0.25, 1.0, 0.5, 1.0, 0.5833, 1.0, 0.5833, 1.0, 0.5, 1.0, 0.75, 1.0, 0.8333, 1.0, 0.8333, 1.0, 0.75, 1.0, 0.1667, 1.0, 0.25, 1.0, 0.25, 1.0, 0.1667, 1.0, 0.4167, 1.0, 0.5, 1.0, 0.5, 1.0, 0.4167, 1.0, 0.6667, 1.0, 0.75, 1.0, 0.75, 1.0, 0.6667, 1.0, 0.08333, 1.0, 0.1667, 1.0, 0.1667, 1.0, 0.08333, 1.0, 0.9167, 1.0, 1.0, 1.0, 1.0, 1.0, 0.9167, 1.0, 0.3333, 1.0, 0.4167, 1.0, 0.4167, 1.0, 0.3333, 1.0, 0.3333, 1.0, 0.4167, 1.0, 0.4167, 1.0, 0.3333, 1.0, 7.451e-08, 1.0, 0.08333, 1.0, 0.08333, 1.0, 7.451e-08, 1.0, 0.8333, 1.0, 0.9167, 1.0, 0.9167, 1.0, 0.8333, 1.0, 0.25, 1.0, 0.3333, 1.0, 0.3333, 1.0, 0.25, 1.0, 0.5, 1.0, 0.5833, 1.0, 0.5833, 1.0, 0.5, 1.0, 0.75, 1.0, 0.8333, 1.0, 0.8333, 1.0, 0.75, 1.0, 0.1667, 1.0, 0.25, 1.0, 0.25, 1.0, 0.1667, 1.0, 0.4167, 1.0, 0.5, 1.0, 0.5, 1.0, 0.4167, 1.0, 0.6667, 1.0, 0.75, 1.0, 0.75, 1.0, 0.6667, 1.0, 0.08333, 1.0, 0.1667, 1.0, 0.1667, 1.0, 0.08333, 1.0, 0.9167, 1.0, 1.0, 1.0, 1.0, 1.0, 0.9167, 1.0, 0.3333, 1.0, 0.4167, 1.0, 0.4167, 1.0, 0.3333, 1.0, 0.9167, 1.0, 1.0, 1.0, 1.0, 1.0, 0.9167, 1.0, 0.5833, 1.0, 0.6667, 1.0, 0.6667, 1.0, 0.5833, 1.0, 7.451e-08, 1.0, 0.08333, 1.0, 0.08333, 1.0, 7.451e-08, 1.0, 0.8333, 1.0, 0.9167, 1.0, 0.9167, 1.0, 0.8333, 1.0, 0.25, 1.0, 0.3333, 1.0, 0.3333, 1.0, 0.25, 1.0, 0.5, 1.0, 0.5833, 1.0, 0.5833, 1.0, 0.5, 1.0, 0.75, 1.0, 0.8333, 1.0, 0.8333, 1.0, 0.75, 1.0, 0.1667, 1.0, 0.25, 1.0, 0.25, 1.0, 0.1667, 1.0, 0.4167, 1.0, 0.5, 1.0, 0.5, 1.0, 0.4167, 1.0, 0.6667, 1.0, 0.75, 1.0, 0.75, 1.0, 0.6667, 1.0, 0.08333, 1.0, 0.1667, 1.0, 0.1667, 1.0, 0.08333, 1.0, 0.9167, 1.0, 1.0, 1.0, 1.0, 1.0, 0.9167, 1.0, 0.08333, 1.0, 0.1667, 1.0, 0.1667, 1.0, 0.08333, 1.0, 0.3333, 1.0, 0.4167, 1.0, 0.4167, 1.0, 0.3333, 1.0, 0.5833, 1.0, 0.6667, 1.0, 0.6667, 1.0, 0.5833, 1.0, 7.451e-08, 1.0, 0.08333, 1.0, 0.08333, 1.0, 7.451e-08, 1.0, 0.8333, 1.0, 0.9167, 1.0, 0.9167, 1.0, 0.8333, 1.0, 0.25, 1.0, 0.3333, 1.0, 0.3333, 1.0, 0.25, 1.0, 0.5, 1.0, 0.5833, 1.0, 0.5833, 1.0, 0.5, 1.0, 0.75, 1.0, 0.8333, 1.0, 0.8333, 1.0, 0.75, 1.0, 0.1667, 1.0, 0.25, 1.0, 0.25, 1.0, 0.1667, 1.0, 0.4167, 1.0, 0.5, 1.0, 0.5, 1.0, 0.4167, 1.0, 0.6667, 1.0, 0.75, 1.0, 0.75, 1.0, 0.6667, 1.0, 0.08333, 1.0, 0.1667, 1.0, 0.1667, 1.0, 0.08333, 1.0, 0.6667, 1.0, 0.0, 0.0, 0.5833, 1.0, 0.9167, 1.0, 1.0, 1.0, 1.0, 1.0, 0.9167, 1.0, 0.3333, 1.0, 0.4167, 1.0, 0.4167, 1.0, 0.3333, 1.0, 0.5833, 1.0, 0.6667, 1.0, 0.6667, 1.0, 0.5833, 1.0, 7.451e-08, 1.0, 0.08333, 1.0, 0.08333, 1.0, 7.451e-08, 1.0, 0.8333, 1.0, 0.9167, 1.0, 0.9167, 1.0, 0.8333, 1.0, 0.25, 1.0, 0.3333, 1.0, 0.3333, 1.0, 0.25, 1.0, 0.5, 1.0, 0.5833, 1.0, 0.5833, 1.0, 0.5, 1.0, 0.75, 1.0, 0.8333, 1.0, 0.8333, 1.0, 0.75, 1.0, 0.1667, 1.0, 0.25, 1.0, 0.25, 1.0, 0.1667, 1.0, 0.4167, 1.0, 0.5, 1.0, 0.5, 1.0, 0.4167, 1.0, 0.6667, 1.0, 0.75, 1.0, 0.75, 1.0, 0.6667, 1.0, 0.5833, 1.0, 0.0, 0.0, 0.5, 1.0, 0.5, 1.0, 0.0, 0.0, 0.4167, 1.0, 0.4167, 1.0, 0.0, 0.0, 0.3333, 1.0, 0.3333, 1.0, 0.0, 0.0, 0.25, 1.0, 0.25, 1.0, 0.0, 0.0, 0.1667, 1.0, 0.1667, 1.0, 0.0, 0.0, 0.08333, 1.0, 0.08333, 1.0, 0.0, 0.0, 7.451e-08, 1.0, 7.451e-08, 1.0, 0.0, 0.0, 0.9167, 1.0, 0.9167, 1.0, 0.0, 0.0, 0.8333, 1.0, 0.8333, 1.0, 0.0, 0.0, 0.75, 1.0, 0.75, 1.0, 0.0, 0.0, 0.6667, 1.0])
me_cylinder.materials.append(mat_wood)
me_cylinder.use_remesh_fix_poles = True
me_cylinder.use_remesh_preserve_attributes = False
me_cylinder.use_mirror_vertex_groups = False
me_cylinder.update()

# ---- objects
ob_cylinder = bpy.data.objects.new('Cylinder', me_cylinder)

# ---- transforms, parenting, visibility, modifiers, constraints
ob_cylinder.location = (0.0, 0.0, 0.0)
ob_cylinder.scale = (0.2309, 0.2309, 0.2309)
ob_cylinder.lineart.crease_threshold = 0.0

# ---- collection membership
col_collection.objects.link(ob_cylinder)

# ---- scene / render settings (as saved in the file)
scene.frame_start = 1; scene.frame_end = 250; scene.frame_set(0)
scene.render.engine = 'BLENDER_EEVEE_NEXT'
scene.cycles.use_denoising = False
scene.cycles.samples = 128
scene.cycles.sampling_pattern = 'TABULATED_SOBOL'
scene.cycles.use_adaptive_sampling = False
scene.cycles.use_light_tree = False
scene.view_settings.view_transform = 'Filmic'
bpy.context.view_layer.update()

# ---- added for rendering (the .blend has no active camera and no usable light): camera, sun
cam_auto = bpy.data.cameras.new('AutoCamera')
cam_auto.lens = 50.0
cam_auto.sensor_width = 36.0
cam_auto.clip_end = 1000.0
ob_auto_camera = bpy.data.objects.new('AutoCamera', cam_auto)
scene.collection.objects.link(ob_auto_camera)
ob_auto_camera.location = (4.74537, -5.39455, 5.93261)
ob_auto_camera.rotation_euler = (1.09748, -7.21219e-08, 0.694738)
scene.camera = ob_auto_camera
light_auto_sun = bpy.data.lights.new('AutoSun', 'SUN')
light_auto_sun.energy = 3.0
light_auto_sun.angle = 0.0523599
ob_auto_sun = bpy.data.objects.new('AutoSun', light_auto_sun)
scene.collection.objects.link(ob_auto_sun)
ob_auto_sun.rotation_euler = (0.872665, 0.174533, 0.523599)
bpy.context.view_layer.update()
